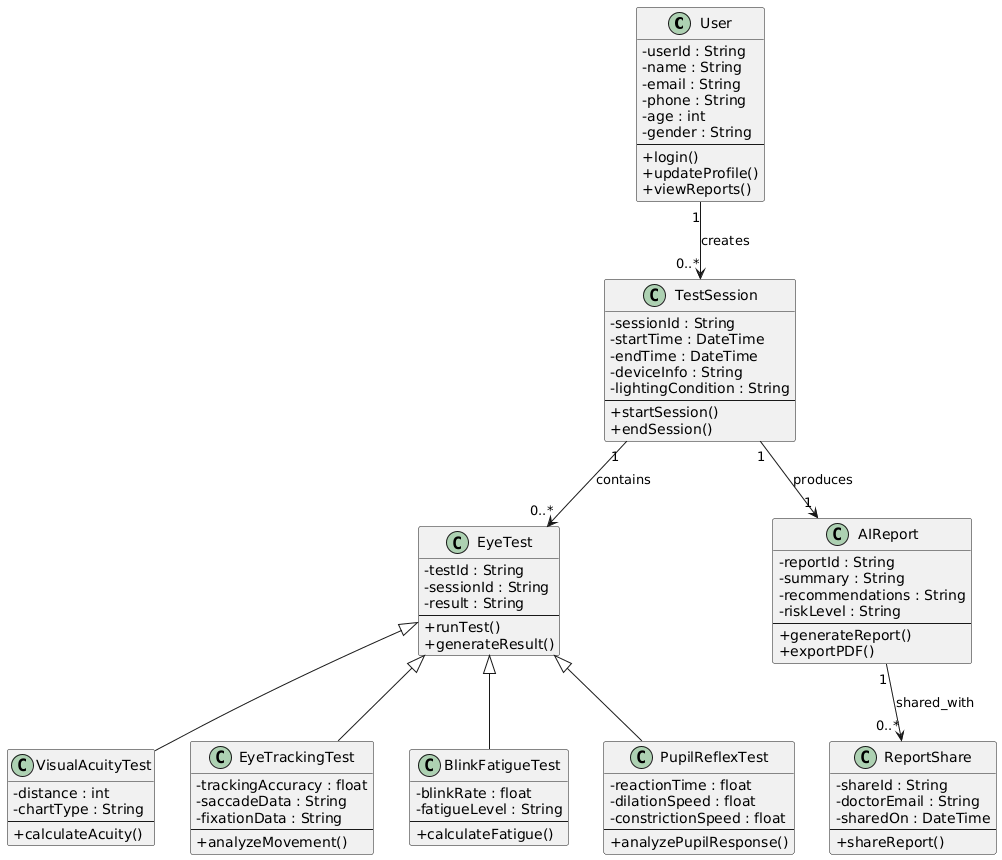

The diagram above was rendered by PlantUML. Its source (embedded in the PNG):
@startuml
skinparam backgroundColor #FFFFFF
skinparam classAttributeIconSize 0

class User {
  -userId : String
  -name : String
  -email : String
  -phone : String
  -age : int
  -gender : String
  --
  +login()
  +updateProfile()
  +viewReports()
}

class TestSession {
  -sessionId : String
  -startTime : DateTime
  -endTime : DateTime
  -deviceInfo : String
  -lightingCondition : String
  --
  +startSession()
  +endSession()
}

class EyeTest {
  -testId : String
  -sessionId : String
  -result : String
  --
  +runTest()
  +generateResult()
}

class VisualAcuityTest extends EyeTest {
  -distance : int
  -chartType : String
  --
  +calculateAcuity()
}

class EyeTrackingTest extends EyeTest {
  -trackingAccuracy : float
  -saccadeData : String
  -fixationData : String
  --
  +analyzeMovement()
}

class BlinkFatigueTest extends EyeTest {
  -blinkRate : float
  -fatigueLevel : String
  --
  +calculateFatigue()
}

class PupilReflexTest extends EyeTest {
  -reactionTime : float
  -dilationSpeed : float
  -constrictionSpeed : float
  --
  +analyzePupilResponse()
}

class AIReport {
  -reportId : String
  -summary : String
  -recommendations : String
  -riskLevel : String
  --
  +generateReport()
  +exportPDF()
}

class ReportShare {
  -shareId : String
  -doctorEmail : String
  -sharedOn : DateTime
  --
  +shareReport()
}

' Relationships
User "1" --> "0..*" TestSession : creates
TestSession "1" --> "0..*" EyeTest : contains
TestSession "1" --> "1" AIReport : produces
AIReport "1" --> "0..*" ReportShare : shared_with
@enduml